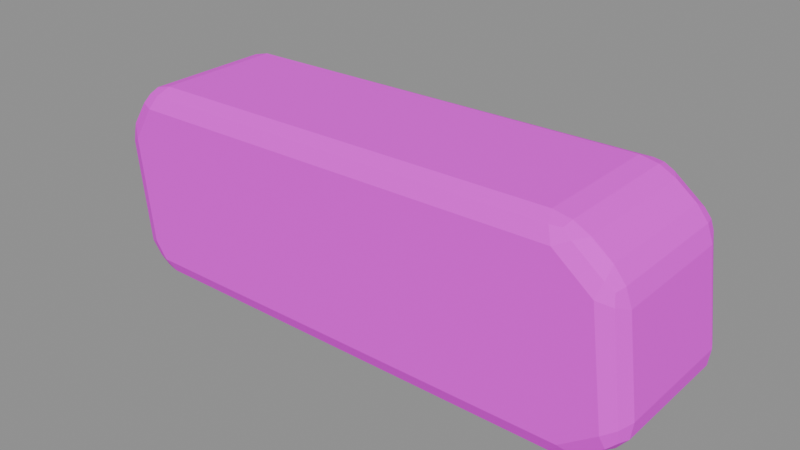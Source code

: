 # Source: brick_b.blend  (saved by Blender 5.3.31; exported with 4.5.12 LTS)
import bpy
from mathutils import Matrix  # noqa: F401  (used for matrix-valued properties, if any)

bpy.ops.wm.read_factory_settings(use_empty=True)
scene = bpy.context.scene
scene.name = '街机屋_组件_brick_b'

# ---- collections
col_sea_scene_rac_brick_b = bpy.data.collections.new('SEA-SCENE-RAC-BRICK-B'); scene.collection.children.link(col_sea_scene_rac_brick_b)

# ---- images (referenced by path relative to the original .blend; pixels are not part of the script)
import os
ASSET_DIR = os.environ.get("B2B_ASSET_DIR", "")  # directory of the original .blend (textures are referenced by path, not embedded)
HERE = os.path.dirname(os.path.abspath(__file__))  # packed textures are extracted next to this script under _unpacked/

def load_image(name, relpath, width, height, colorspace="sRGB"):
    """Load a texture the original file referenced (path relative to the .blend, or extracted next to this script)."""
    p = next((c for c in (os.path.join(HERE, relpath), os.path.join(ASSET_DIR, relpath)) if relpath and os.path.exists(c)), "")
    if p:
        img = bpy.data.images.load(p, check_existing=True)
        img.name = name
    else:  # same state as the original file: an image datablock whose file is absent (Cycles renders it pink)
        img = bpy.data.images.new(name, width, height)
        img.source = "FILE"
        img.filepath = "//" + (relpath or name)
    img.colorspace_settings.name = colorspace
    return img
img_sea_rooftop_arcade_8x8_512_png = load_image('sea_rooftop_arcade_8x8_512.png', 'sea_rooftop_arcade_8x8_512.png', 1024, 1024, 'sRGB')

# ---- materials (node trees are filled in below, after node groups)
mat_sea_matte = bpy.data.materials.new('SEA_Matte')

# ---- material node trees
mat_sea_matte.use_nodes = True; mat_sea_matte.node_tree.nodes.clear()
_N = mat_sea_matte.node_tree.nodes; _L = mat_sea_matte.node_tree.links
n0 = _N.new('ShaderNodeUVMap'); n0.name = 'UV Map'; n0.location = (-520, 0)
n0.width = 160
n0.uv_map = 'PaletteUV'
n1 = _N.new('ShaderNodeTexImage'); n1.name = 'Image Texture'; n1.location = (-300, 0)
n1.image = img_sea_rooftop_arcade_8x8_512_png
n1.interpolation = 'Closest'
n2 = _N.new('ShaderNodeBsdfPrincipled'); n2.name = 'Principled BSDF'; n2.location = (0, 0)
n2.inputs[2].default_value = 0.79
n2.inputs[10].default_value = 0.005
n3 = _N.new('ShaderNodeOutputMaterial'); n3.name = 'Material Output'; n3.location = (320, 0)
_L.new(n0.outputs[0], n1.inputs[0])
_L.new(n1.outputs[0], n2.inputs[0])
_L.new(n2.outputs[0], n3.inputs[0])
n3.is_active_output = True

# ---- meshes
me_rounded_fired_brick_with_tapered_chipped_corner_004 = bpy.data.meshes.new('rounded fired brick with tapered chipped corner.004')
me_rounded_fired_brick_with_tapered_chipped_corner_004.from_pydata([(-0.1354, -0.0335, 0.008064), (-0.1195, -0.0335, 0.0), (-0.1244, -0.0435, 0.01), (-0.1285, -0.0335, 0.001961), (-0.1276, -0.03927, 0.003817), (-0.1207, -0.04057, 0.00333), (-0.132, -0.04057, 0.009032), (0.1296, -0.0335, 0.0059), (0.1182, -0.0435, 0.01), (0.1115, -0.0335, 0.0), (0.1251, -0.04057, 0.006278), (0.1205, -0.03927, 0.003013), (0.1149, -0.04057, 0.002929), (0.1209, -0.0335, 0.001728), (0.1462, -0.0335, 0.02891), (0.1368, -0.0435, 0.02358), (0.1394, -0.0335, 0.0131), (0.1432, -0.04057, 0.02747), (0.1433, -0.03927, 0.02082), (0.1384, -0.04057, 0.01628), (0.145, -0.0335, 0.02006), (0.1307, -0.0335, 0.09368), (0.1291, -0.0435, 0.08215), (0.1398, -0.0335, 0.07757), (0.1312, -0.04057, 0.08954), (0.1354, -0.03927, 0.08573), (0.1365, -0.04057, 0.08013), (0.1366, -0.0335, 0.08639), (0.1025, -0.0335, 0.1078), (0.1091, -0.0435, 0.09795), (0.1203, -0.0335, 0.1018), (0.1058, -0.04057, 0.105), (0.1114, -0.03927, 0.1049), (0.116, -0.04057, 0.1015), (0.1119, -0.0335, 0.1061), (-0.1359, -0.0335, 0.09581), (-0.125, -0.0435, 0.0943), (-0.1205, -0.0335, 0.1044), (-0.1325, -0.04057, 0.09502), (-0.1284, -0.03927, 0.1004), (-0.1216, -0.04057, 0.1011), (-0.1293, -0.0335, 0.1021), (-0.1464, -0.0335, 0.06782), (-0.1372, -0.0435, 0.07534), (-0.1421, -0.0335, 0.08617), (-0.1438, -0.04057, 0.07135), (-0.1443, -0.03927, 0.07701), (-0.1414, -0.04057, 0.08188), (-0.1456, -0.0335, 0.07731), (-0.1309, -0.0435, 0.01876), (-0.1405, -0.0335, 0.015), (-0.1377, -0.04057, 0.0161), (-0.1354, 0.0335, 0.008064), (-0.1244, 0.0435, 0.01), (-0.1195, 0.0335, 0.0), (-0.132, 0.04057, 0.009032), (-0.1276, 0.03927, 0.003817), (-0.1207, 0.04057, 0.00333), (-0.1285, 0.0335, 0.001961), (0.1115, 0.0335, 0.0), (0.1182, 0.0435, 0.01), (0.1296, 0.0335, 0.0059), (0.1149, 0.04057, 0.002929), (0.1205, 0.03927, 0.003013), (0.1251, 0.04057, 0.006278), (0.1209, 0.0335, 0.001728), (0.1394, 0.0335, 0.0131), (0.1368, 0.0435, 0.02358), (0.1462, 0.0335, 0.02891), (0.1384, 0.04057, 0.01628), (0.1433, 0.03927, 0.02082), (0.1432, 0.04057, 0.02747), (0.145, 0.0335, 0.02006), (0.1398, 0.0335, 0.07757), (0.1291, 0.0435, 0.08215), (0.1307, 0.0335, 0.09368), (0.1365, 0.04057, 0.08013), (0.1354, 0.03927, 0.08573), (0.1312, 0.04057, 0.08954), (0.1366, 0.0335, 0.08639), (0.1203, 0.0335, 0.1018), (0.1091, 0.0435, 0.09795), (0.1025, 0.0335, 0.1078), (0.116, 0.04057, 0.1015), (0.1114, 0.03927, 0.1049), (0.1058, 0.04057, 0.105), (0.1119, 0.0335, 0.1061), (-0.1205, 0.0335, 0.1044), (-0.125, 0.0435, 0.0943), (-0.1359, 0.0335, 0.09581), (-0.1216, 0.04057, 0.1011), (-0.1284, 0.03927, 0.1004), (-0.1325, 0.04057, 0.09502), (-0.1293, 0.0335, 0.1021), (-0.1421, 0.0335, 0.08617), (-0.1372, 0.0435, 0.07534), (-0.1464, 0.0335, 0.06782), (-0.1414, 0.04057, 0.08188), (-0.1443, 0.03927, 0.07701), (-0.1438, 0.04057, 0.07135), (-0.1456, 0.0335, 0.07731), (-0.1405, 0.0335, 0.015), (-0.1309, 0.0435, 0.01876), (-0.1377, 0.04057, 0.0161)], [], [(0, 3, 4, 6), (1, 5, 4, 3), (2, 6, 4, 5), (7, 10, 11, 13), (8, 12, 11, 10), (9, 13, 11, 12), (14, 17, 18, 20), (15, 19, 18, 17), (16, 20, 18, 19), (21, 24, 25, 27), (22, 26, 25, 24), (23, 27, 25, 26), (28, 31, 32, 34), (29, 33, 32, 31), (30, 34, 32, 33), (35, 38, 39, 41), (36, 40, 39, 38), (37, 41, 39, 40), (42, 45, 46, 48), (43, 47, 46, 45), (44, 48, 46, 47), (52, 55, 56, 58), (53, 57, 56, 55), (54, 58, 56, 57), (59, 62, 63, 65), (60, 64, 63, 62), (61, 65, 63, 64), (66, 69, 70, 72), (67, 71, 70, 69), (68, 72, 70, 71), (73, 76, 77, 79), (74, 78, 77, 76), (75, 79, 77, 78), (80, 83, 84, 86), (81, 85, 84, 83), (82, 86, 84, 85), (87, 90, 91, 93), (88, 92, 91, 90), (89, 93, 91, 92), (94, 97, 98, 100), (95, 99, 98, 97), (96, 100, 98, 99), (2, 49, 51, 6), (6, 51, 50, 0), (42, 50, 51, 45), (45, 51, 49, 43), (35, 44, 47, 38), (38, 47, 43, 36), (28, 37, 40, 31), (31, 40, 36, 29), (21, 30, 33, 24), (24, 33, 29, 22), (14, 23, 26, 17), (17, 26, 22, 15), (7, 16, 19, 10), (10, 19, 15, 8), (1, 9, 12, 5), (5, 12, 8, 2), (52, 101, 103, 55), (55, 103, 102, 53), (53, 60, 62, 57), (57, 62, 59, 54), (60, 67, 69, 64), (64, 69, 66, 61), (67, 74, 76, 71), (71, 76, 73, 68), (74, 81, 83, 78), (78, 83, 80, 75), (81, 88, 90, 85), (85, 90, 87, 82), (88, 95, 97, 92), (92, 97, 94, 89), (95, 102, 103, 99), (99, 103, 101, 96), (0, 52, 58, 3), (3, 58, 54, 1), (9, 59, 65, 13), (13, 65, 61, 7), (16, 66, 72, 20), (20, 72, 68, 14), (23, 73, 79, 27), (27, 79, 75, 21), (30, 80, 86, 34), (34, 86, 82, 28), (37, 87, 93, 41), (41, 93, 89, 35), (44, 94, 100, 48), (48, 100, 96, 42), (50, 101, 52, 0), (49, 2, 8, 15, 22, 29, 36, 43), (1, 54, 59, 9), (7, 61, 66, 16), (14, 68, 73, 23), (21, 75, 80, 30), (28, 82, 87, 37), (35, 89, 94, 44), (42, 96, 101, 50), (53, 102, 95, 88, 81, 74, 67, 60)])
_uv = me_rounded_fired_brick_with_tapered_chipped_corner_004.uv_layers.new(name='PaletteUV')
_uv.uv.foreach_set('vector', [0.8395, 0.9375, 0.8125, 0.9645, 0.7855, 0.9375, 0.8125, 0.9105, 0.8395, 0.9375, 0.8125, 0.9645, 0.7855, 0.9375, 0.8125, 0.9105, 0.8395, 0.9375, 0.8125, 0.9645, 0.7855, 0.9375, 0.8125, 0.9105, 0.8395, 0.9375, 0.8125, 0.9645, 0.7855, 0.9375, 0.8125, 0.9105, 0.8395, 0.9375, 0.8125, 0.9645, 0.7855, 0.9375, 0.8125, 0.9105, 0.8395, 0.9375, 0.8125, 0.9645, 0.7855, 0.9375, 0.8125, 0.9105, 0.8395, 0.9375, 0.8125, 0.9645, 0.7855, 0.9375, 0.8125, 0.9105, 0.8395, 0.9375, 0.8125, 0.9645, 0.7855, 0.9375, 0.8125, 0.9105, 0.8395, 0.9375, 0.8125, 0.9645, 0.7855, 0.9375, 0.8125, 0.9105, 0.8395, 0.9375, 0.8125, 0.9645, 0.7855, 0.9375, 0.8125, 0.9105, 0.8395, 0.9375, 0.8125, 0.9645, 0.7855, 0.9375, 0.8125, 0.9105, 0.8395, 0.9375, 0.8125, 0.9645, 0.7855, 0.9375, 0.8125, 0.9105, 0.8395, 0.9375, 0.8125, 0.9645, 0.7855, 0.9375, 0.8125, 0.9105, 0.8395, 0.9375, 0.8125, 0.9645, 0.7855, 0.9375, 0.8125, 0.9105, 0.8395, 0.9375, 0.8125, 0.9645, 0.7855, 0.9375, 0.8125, 0.9105, 0.8395, 0.9375, 0.8125, 0.9645, 0.7855, 0.9375, 0.8125, 0.9105, 0.8395, 0.9375, 0.8125, 0.9645, 0.7855, 0.9375, 0.8125, 0.9105, 0.8395, 0.9375, 0.8125, 0.9645, 0.7855, 0.9375, 0.8125, 0.9105, 0.8395, 0.9375, 0.8125, 0.9645, 0.7855, 0.9375, 0.8125, 0.9105, 0.8395, 0.9375, 0.8125, 0.9645, 0.7855, 0.9375, 0.8125, 0.9105, 0.8395, 0.9375, 0.8125, 0.9645, 0.7855, 0.9375, 0.8125, 0.9105, 0.8395, 0.9375, 0.8125, 0.9645, 0.7855, 0.9375, 0.8125, 0.9105, 0.8395, 0.9375, 0.8125, 0.9645, 0.7855, 0.9375, 0.8125, 0.9105, 0.8395, 0.9375, 0.8125, 0.9645, 0.7855, 0.9375, 0.8125, 0.9105, 0.8395, 0.9375, 0.8125, 0.9645, 0.7855, 0.9375, 0.8125, 0.9105, 0.8395, 0.9375, 0.8125, 0.9645, 0.7855, 0.9375, 0.8125, 0.9105, 0.8395, 0.9375, 0.8125, 0.9645, 0.7855, 0.9375, 0.8125, 0.9105, 0.8395, 0.9375, 0.8125, 0.9645, 0.7855, 0.9375, 0.8125, 0.9105, 0.8395, 0.9375, 0.8125, 0.9645, 0.7855, 0.9375, 0.8125, 0.9105, 0.8395, 0.9375, 0.8125, 0.9645, 0.7855, 0.9375, 0.8125, 0.9105, 0.8395, 0.9375, 0.8125, 0.9645, 0.7855, 0.9375, 0.8125, 0.9105, 0.8395, 0.9375, 0.8125, 0.9645, 0.7855, 0.9375, 0.8125, 0.9105, 0.8395, 0.9375, 0.8125, 0.9645, 0.7855, 0.9375, 0.8125, 0.9105, 0.8395, 0.9375, 0.8125, 0.9645, 0.7855, 0.9375, 0.8125, 0.9105, 0.8395, 0.9375, 0.8125, 0.9645, 0.7855, 0.9375, 0.8125, 0.9105, 0.8395, 0.9375, 0.8125, 0.9645, 0.7855, 0.9375, 0.8125, 0.9105, 0.8395, 0.9375, 0.8125, 0.9645, 0.7855, 0.9375, 0.8125, 0.9105, 0.8395, 0.9375, 0.8125, 0.9645, 0.7855, 0.9375, 0.8125, 0.9105, 0.8395, 0.9375, 0.8125, 0.9645, 0.7855, 0.9375, 0.8125, 0.9105, 0.8395, 0.9375, 0.8125, 0.9645, 0.7855, 0.9375, 0.8125, 0.9105, 0.8395, 0.9375, 0.8125, 0.9645, 0.7855, 0.9375, 0.8125, 0.9105, 0.8395, 0.9375, 0.8125, 0.9645, 0.7855, 0.9375, 0.8125, 0.9105, 0.8395, 0.9375, 0.8125, 0.9645, 0.7855, 0.9375, 0.8125, 0.9105, 0.8395, 0.9375, 0.8125, 0.9645, 0.7855, 0.9375, 0.8125, 0.9105, 0.8395, 0.9375, 0.8125, 0.9645, 0.7855, 0.9375, 0.8125, 0.9105, 0.8395, 0.9375, 0.8125, 0.9645, 0.7855, 0.9375, 0.8125, 0.9105, 0.8395, 0.9375, 0.8125, 0.9645, 0.7855, 0.9375, 0.8125, 0.9105, 0.8395, 0.9375, 0.8125, 0.9645, 0.7855, 0.9375, 0.8125, 0.9105, 0.8395, 0.9375, 0.8125, 0.9645, 0.7855, 0.9375, 0.8125, 0.9105, 0.8395, 0.9375, 0.8125, 0.9645, 0.7855, 0.9375, 0.8125, 0.9105, 0.8395, 0.9375, 0.8125, 0.9645, 0.7855, 0.9375, 0.8125, 0.9105, 0.8395, 0.9375, 0.8125, 0.9645, 0.7855, 0.9375, 0.8125, 0.9105, 0.8395, 0.9375, 0.8125, 0.9645, 0.7855, 0.9375, 0.8125, 0.9105, 0.8395, 0.9375, 0.8125, 0.9645, 0.7855, 0.9375, 0.8125, 0.9105, 0.8395, 0.9375, 0.8125, 0.9645, 0.7855, 0.9375, 0.8125, 0.9105, 0.8395, 0.9375, 0.8125, 0.9645, 0.7855, 0.9375, 0.8125, 0.9105, 0.8395, 0.9375, 0.8125, 0.9645, 0.7855, 0.9375, 0.8125, 0.9105, 0.8395, 0.9375, 0.8125, 0.9645, 0.7855, 0.9375, 0.8125, 0.9105, 0.8395, 0.9375, 0.8125, 0.9645, 0.7855, 0.9375, 0.8125, 0.9105, 0.8395, 0.9375, 0.8125, 0.9645, 0.7855, 0.9375, 0.8125, 0.9105, 0.8395, 0.9375, 0.8125, 0.9645, 0.7855, 0.9375, 0.8125, 0.9105, 0.8395, 0.9375, 0.8125, 0.9645, 0.7855, 0.9375, 0.8125, 0.9105, 0.8395, 0.9375, 0.8125, 0.9645, 0.7855, 0.9375, 0.8125, 0.9105, 0.8395, 0.9375, 0.8125, 0.9645, 0.7855, 0.9375, 0.8125, 0.9105, 0.8395, 0.9375, 0.8125, 0.9645, 0.7855, 0.9375, 0.8125, 0.9105, 0.8395, 0.9375, 0.8125, 0.9645, 0.7855, 0.9375, 0.8125, 0.9105, 0.8395, 0.9375, 0.8125, 0.9645, 0.7855, 0.9375, 0.8125, 0.9105, 0.8395, 0.9375, 0.8125, 0.9645, 0.7855, 0.9375, 0.8125, 0.9105, 0.8395, 0.9375, 0.8125, 0.9645, 0.7855, 0.9375, 0.8125, 0.9105, 0.8395, 0.9375, 0.8125, 0.9645, 0.7855, 0.9375, 0.8125, 0.9105, 0.8395, 0.9375, 0.8125, 0.9645, 0.7855, 0.9375, 0.8125, 0.9105, 0.8395, 0.9375, 0.8125, 0.9645, 0.7855, 0.9375, 0.8125, 0.9105, 0.8395, 0.9375, 0.8125, 0.9645, 0.7855, 0.9375, 0.8125, 0.9105, 0.8395, 0.9375, 0.8125, 0.9645, 0.7855, 0.9375, 0.8125, 0.9105, 0.8395, 0.9375, 0.8125, 0.9645, 0.7855, 0.9375, 0.8125, 0.9105, 0.8395, 0.9375, 0.8125, 0.9645, 0.7855, 0.9375, 0.8125, 0.9105, 0.8395, 0.9375, 0.8125, 0.9645, 0.7855, 0.9375, 0.8125, 0.9105, 0.8395, 0.9375, 0.8125, 0.9645, 0.7855, 0.9375, 0.8125, 0.9105, 0.8395, 0.9375, 0.8125, 0.9645, 0.7855, 0.9375, 0.8125, 0.9105, 0.8395, 0.9375, 0.8125, 0.9645, 0.7855, 0.9375, 0.8125, 0.9105, 0.8395, 0.9375, 0.8125, 0.9645, 0.7855, 0.9375, 0.8125, 0.9105, 0.8395, 0.9375, 0.8125, 0.9645, 0.7855, 0.9375, 0.8125, 0.9105, 0.8395, 0.9375, 0.8125, 0.9645, 0.7855, 0.9375, 0.8125, 0.9105, 0.8395, 0.9375, 0.8125, 0.9645, 0.7855, 0.9375, 0.8125, 0.9105, 0.8395, 0.9375, 0.8125, 0.9645, 0.7855, 0.9375, 0.8125, 0.9105, 0.8395, 0.9375, 0.8125, 0.9645, 0.7855, 0.9375, 0.8125, 0.9105, 0.8395, 0.9375, 0.8125, 0.9645, 0.7855, 0.9375, 0.8125, 0.9105, 0.8395, 0.9375, 0.8125, 0.9645, 0.7855, 0.9375, 0.8125, 0.9105, 0.8395, 0.9375, 0.8125, 0.9645, 0.7855, 0.9375, 0.8125, 0.9105, 0.8395, 0.9375, 0.8316, 0.9566, 0.8125, 0.9645, 0.7934, 0.9566, 0.7855, 0.9375, 0.7934, 0.9184, 0.8125, 0.9105, 0.8316, 0.9184, 0.8395, 0.9375, 0.8125, 0.9645, 0.7855, 0.9375, 0.8125, 0.9105, 0.8395, 0.9375, 0.8125, 0.9645, 0.7855, 0.9375, 0.8125, 0.9105, 0.8395, 0.9375, 0.8125, 0.9645, 0.7855, 0.9375, 0.8125, 0.9105, 0.8395, 0.9375, 0.8125, 0.9645, 0.7855, 0.9375, 0.8125, 0.9105, 0.8395, 0.9375, 0.8125, 0.9645, 0.7855, 0.9375, 0.8125, 0.9105, 0.8395, 0.9375, 0.8125, 0.9645, 0.7855, 0.9375, 0.8125, 0.9105, 0.8395, 0.9375, 0.8125, 0.9645, 0.7855, 0.9375, 0.8125, 0.9105, 0.8395, 0.9375, 0.8316, 0.9566, 0.8125, 0.9645, 0.7934, 0.9566, 0.7855, 0.9375, 0.7934, 0.9184, 0.8125, 0.9105, 0.8316, 0.9184])
me_rounded_fired_brick_with_tapered_chipped_corner_004.materials.append(mat_sea_matte)
me_rounded_fired_brick_with_tapered_chipped_corner_004.update()
me_rounded_fired_brick_with_tapered_chipped_corner_004.normals_split_custom_set([tuple(v) for v in zip(*[iter([-0.6364, -0.3654, -0.6793, -0.6364, -0.3654, -0.6793, -0.6364, -0.3654, -0.6793, -0.6364, -0.3654, -0.6793, -0.1715, -0.3654, -0.9149, -0.1715, -0.3654, -0.9149, -0.1715, -0.3654, -0.9149, -0.1715, -0.3654, -0.9149, -0.2353, -0.8538, -0.4644, -0.2353, -0.8538, -0.4644, -0.2353, -0.8538, -0.4644, -0.2353, -0.8538, -0.4644, 0.449, -0.2799, -0.8486, 0.449, -0.2799, -0.8486, 0.449, -0.2799, -0.8486, 0.449, -0.2799, -0.8486, 0.1547, -0.8669, -0.4739, 0.1547, -0.8669, -0.4739, 0.1547, -0.8669, -0.4739, 0.1547, -0.8669, -0.4739, 0.1382, -0.2799, -0.95, 0.1382, -0.2799, -0.95, 0.1382, -0.2799, -0.95, 0.1382, -0.2799, -0.95, 0.9346, -0.3431, -0.09434, 0.9346, -0.3431, -0.09434, 0.9346, -0.3431, -0.09434, 0.9346, -0.3431, -0.09434, 0.4745, -0.8565, -0.2031, 0.4745, -0.8565, -0.2031, 0.4745, -0.8565, -0.2031, 0.4745, -0.8565, -0.2031, 0.7133, -0.3431, -0.6112, 0.7133, -0.3431, -0.6112, 0.7133, -0.3431, -0.6112, 0.7133, -0.3431, -0.6112, 0.7241, -0.2729, 0.6334, 0.7241, -0.2729, 0.6334, 0.7241, -0.2729, 0.6334, 0.7241, -0.2729, 0.6334, 0.4377, -0.8641, 0.2487, 0.4377, -0.8641, 0.2487, 0.4377, -0.8641, 0.2487, 0.4377, -0.8641, 0.2487, 0.9148, -0.2729, 0.2978, 0.9148, -0.2729, 0.2978, 0.9148, -0.2729, 0.2978, 0.9148, -0.2729, 0.2978, 0.1378, -0.2768, 0.951, 0.1378, -0.2768, 0.951, 0.1378, -0.2768, 0.951, 0.1378, -0.2768, 0.951, 0.1605, -0.8657, 0.4742, 0.1605, -0.8657, 0.4742, 0.1605, -0.8657, 0.4742, 0.1605, -0.8657, 0.4742, 0.468, -0.2768, 0.8393, 0.468, -0.2768, 0.8393, 0.468, -0.2768, 0.8393, 0.468, -0.2768, 0.8393, -0.6687, -0.357, 0.6522, -0.6687, -0.357, 0.6522, -0.6687, -0.357, 0.6522, -0.6687, -0.357, 0.6522, -0.2525, -0.8545, 0.454, -0.2525, -0.8545, 0.454, -0.2525, -0.8545, 0.454, -0.2525, -0.8545, 0.454, -0.2014, -0.357, 0.9121, -0.2014, -0.357, 0.9121, -0.2014, -0.357, 0.9121, -0.2014, -0.357, 0.9121, -0.9598, -0.2769, 0.04604, -0.9598, -0.2769, 0.04604, -0.9598, -0.2769, 0.04604, -0.9598, -0.2769, 0.04604, -0.4874, -0.8657, 0.1141, -0.4874, -0.8657, 0.1141, -0.4874, -0.8657, 0.1141, -0.4874, -0.8657, 0.1141, -0.8805, -0.2769, 0.3848, -0.8805, -0.2769, 0.3848, -0.8805, -0.2769, 0.3848, -0.8805, -0.2769, 0.3848, -0.6364, 0.3654, -0.6793, -0.6364, 0.3654, -0.6793, -0.6364, 0.3654, -0.6793, -0.6364, 0.3654, -0.6793, -0.2353, 0.8538, -0.4644, -0.2353, 0.8538, -0.4644, -0.2353, 0.8538, -0.4644, -0.2353, 0.8538, -0.4644, -0.1715, 0.3654, -0.9149, -0.1715, 0.3654, -0.9149, -0.1715, 0.3654, -0.9149, -0.1715, 0.3654, -0.9149, 0.1382, 0.2799, -0.95, 0.1382, 0.2799, -0.95, 0.1382, 0.2799, -0.95, 0.1382, 0.2799, -0.95, 0.1547, 0.8669, -0.4739, 0.1547, 0.8669, -0.4739, 0.1547, 0.8669, -0.4739, 0.1547, 0.8669, -0.4739, 0.449, 0.2799, -0.8486, 0.449, 0.2799, -0.8486, 0.449, 0.2799, -0.8486, 0.449, 0.2799, -0.8486, 0.7133, 0.3431, -0.6112, 0.7133, 0.3431, -0.6112, 0.7133, 0.3431, -0.6112, 0.7133, 0.3431, -0.6112, 0.4745, 0.8565, -0.2031, 0.4745, 0.8565, -0.2031, 0.4745, 0.8565, -0.2031, 0.4745, 0.8565, -0.2031, 0.9346, 0.3431, -0.09434, 0.9346, 0.3431, -0.09434, 0.9346, 0.3431, -0.09434, 0.9346, 0.3431, -0.09434, 0.9148, 0.2729, 0.2978, 0.9148, 0.2729, 0.2978, 0.9148, 0.2729, 0.2978, 0.9148, 0.2729, 0.2978, 0.4377, 0.8641, 0.2487, 0.4377, 0.8641, 0.2487, 0.4377, 0.8641, 0.2487, 0.4377, 0.8641, 0.2487, 0.7241, 0.2729, 0.6334, 0.7241, 0.2729, 0.6334, 0.7241, 0.2729, 0.6334, 0.7241, 0.2729, 0.6334, 0.468, 0.2768, 0.8393, 0.468, 0.2768, 0.8393, 0.468, 0.2768, 0.8393, 0.468, 0.2768, 0.8393, 0.1605, 0.8657, 0.4742, 0.1605, 0.8657, 0.4742, 0.1605, 0.8657, 0.4742, 0.1605, 0.8657, 0.4742, 0.1378, 0.2768, 0.951, 0.1378, 0.2768, 0.951, 0.1378, 0.2768, 0.951, 0.1378, 0.2768, 0.951, -0.2014, 0.357, 0.9121, -0.2014, 0.357, 0.9121, -0.2014, 0.357, 0.9121, -0.2014, 0.357, 0.9121, -0.2525, 0.8545, 0.454, -0.2525, 0.8545, 0.454, -0.2525, 0.8545, 0.454, -0.2525, 0.8545, 0.454, -0.6687, 0.357, 0.6522, -0.6687, 0.357, 0.6522, -0.6687, 0.357, 0.6522, -0.6687, 0.357, 0.6522, -0.8805, 0.2769, 0.3848, -0.8805, 0.2769, 0.3848, -0.8805, 0.2769, 0.3848, -0.8805, 0.2769, 0.3848, -0.4874, 0.8657, 0.1141, -0.4874, 0.8657, 0.1141, -0.4874, 0.8657, 0.1141, -0.4874, 0.8657, 0.1141, -0.9598, 0.2769, 0.04604, -0.9598, 0.2769, 0.04604, -0.9598, 0.2769, 0.04604, -0.9598, 0.2769, 0.04604, -0.3137, -0.9187, -0.2399, -0.3137, -0.9187, -0.2399, -0.3137, -0.9187, -0.2399, -0.3137, -0.9187, -0.2399, -0.7259, -0.4021, -0.5581, -0.7259, -0.4021, -0.5581, -0.7259, -0.4021, -0.5581, -0.7259, -0.4021, -0.5581, -0.9182, -0.3827, -0.1024, -0.9182, -0.3827, -0.1024, -0.9182, -0.3827, -0.1024, -0.9182, -0.3827, -0.1024, -0.3803, -0.9239, -0.04242, -0.3803, -0.9239, -0.04242, -0.3803, -0.9239, -0.04242, -0.3803, -0.9239, -0.04242, -0.7636, -0.4031, 0.5044, -0.7636, -0.4031, 0.5044, -0.7636, -0.4031, 0.5044, -0.7636, -0.4031, 0.5044, -0.327, -0.9204, 0.2143, -0.327, -0.9204, 0.2143, -0.327, -0.9204, 0.2143, -0.327, -0.9204, 0.2143, -0.01495, -0.4018, 0.9156, -0.01495, -0.4018, 0.9156, -0.01495, -0.4018, 0.9156, -0.01495, -0.4018, 0.9156, -0.006372, -0.9205, 0.3908, -0.006372, -0.9205, 0.3908, -0.006372, -0.9205, 0.3908, -0.006372, -0.9205, 0.3908, 0.5724, -0.3827, 0.7252, 0.5724, -0.3827, 0.7252, 0.5724, -0.3827, 0.7252, 0.5724, -0.3827, 0.7252, 0.2371, -0.9239, 0.3004, 0.2371, -0.9239, 0.3004, 0.2371, -0.9239, 0.3004, 0.2371, -0.9239, 0.3004, 0.9103, -0.397, 0.1173, 0.9103, -0.397, 0.1173, 0.9103, -0.397, 0.1173, 0.9103, -0.397, 0.1173, 0.3854, -0.9214, 0.04977, 0.3854, -0.9214, 0.04977, 0.3854, -0.9214, 0.04977, 0.3854, -0.9214, 0.04977, 0.5478, -0.3978, -0.736, 0.5478, -0.3978, -0.736, 0.5478, -0.3978, -0.736, 0.5478, -0.3978, -0.736, 0.2313, -0.9214, -0.3123, 0.2313, -0.9214, -0.3123, 0.2313, -0.9214, -0.3123, 0.2313, -0.9214, -0.3123, -0.0007857, -0.4048, -0.9144, -0.0007857, -0.4048, -0.9144, -0.0007857, -0.4048, -0.9144, -0.0007857, -0.4048, -0.9144, -0.0003288, -0.9199, -0.3922, -0.0003288, -0.9199, -0.3922, -0.0003288, -0.9199, -0.3922, -0.0003288, -0.9199, -0.3922, -0.7259, 0.4021, -0.5581, -0.7259, 0.4021, -0.5581, -0.7259, 0.4021, -0.5581, -0.7259, 0.4021, -0.5581, -0.3137, 0.9187, -0.2399, -0.3137, 0.9187, -0.2399, -0.3137, 0.9187, -0.2399, -0.3137, 0.9187, -0.2399, -0.0003288, 0.9199, -0.3922, -0.0003288, 0.9199, -0.3922, -0.0003288, 0.9199, -0.3922, -0.0003288, 0.9199, -0.3922, -0.0007857, 0.4048, -0.9144, -0.0007857, 0.4048, -0.9144, -0.0007857, 0.4048, -0.9144, -0.0007857, 0.4048, -0.9144, 0.2313, 0.9214, -0.3123, 0.2313, 0.9214, -0.3123, 0.2313, 0.9214, -0.3123, 0.2313, 0.9214, -0.3123, 0.5478, 0.3978, -0.736, 0.5478, 0.3978, -0.736, 0.5478, 0.3978, -0.736, 0.5478, 0.3978, -0.736, 0.3854, 0.9214, 0.04977, 0.3854, 0.9214, 0.04977, 0.3854, 0.9214, 0.04977, 0.3854, 0.9214, 0.04977, 0.9103, 0.397, 0.1173, 0.9103, 0.397, 0.1173, 0.9103, 0.397, 0.1173, 0.9103, 0.397, 0.1173, 0.2371, 0.9239, 0.3004, 0.2371, 0.9239, 0.3004, 0.2371, 0.9239, 0.3004, 0.2371, 0.9239, 0.3004, 0.5724, 0.3827, 0.7252, 0.5724, 0.3827, 0.7252, 0.5724, 0.3827, 0.7252, 0.5724, 0.3827, 0.7252, -0.006372, 0.9205, 0.3908, -0.006372, 0.9205, 0.3908, -0.006372, 0.9205, 0.3908, -0.006372, 0.9205, 0.3908, -0.01495, 0.4018, 0.9156, -0.01495, 0.4018, 0.9156, -0.01495, 0.4018, 0.9156, -0.01495, 0.4018, 0.9156, -0.327, 0.9204, 0.2143, -0.327, 0.9204, 0.2143, -0.327, 0.9204, 0.2143, -0.327, 0.9204, 0.2143, -0.7636, 0.4031, 0.5044, -0.7636, 0.4031, 0.5044, -0.7636, 0.4031, 0.5044, -0.7636, 0.4031, 0.5044, -0.3803, 0.9239, -0.04242, -0.3803, 0.9239, -0.04242, -0.3803, 0.9239, -0.04242, -0.3803, 0.9239, -0.04242, -0.9182, 0.3827, -0.1024, -0.9182, 0.3827, -0.1024, -0.9182, 0.3827, -0.1024, -0.9182, 0.3827, -0.1024, -0.6621, -2.644e-09, -0.7494, -0.6621, -2.644e-09, -0.7494, -0.6621, -2.644e-09, -0.7494, -0.6621, -2.644e-09, -0.7494, -0.2127, 0.0, -0.9771, -0.2127, 0.0, -0.9771, -0.2127, 0.0, -0.9771, -0.2127, 0.0, -0.9771, 0.1801, 0.0, -0.9836, 0.1801, 0.0, -0.9836, 0.1801, 0.0, -0.9836, 0.1801, 0.0, -0.9836, 0.4349, 6.628e-09, -0.9005, 0.4349, 6.628e-09, -0.9005, 0.4349, 6.628e-09, -0.9005, 0.4349, 6.628e-09, -0.9005, 0.7792, -1.945e-07, -0.6268, 0.7792, -1.945e-07, -0.6268, 0.7792, -1.945e-07, -0.6268, 0.7792, -1.945e-07, -0.6268, 0.9914, -3.89e-07, -0.1312, 0.9914, -3.89e-07, -0.1312, 0.9914, -3.89e-07, -0.1312, 0.9914, -3.89e-07, -0.1312, 0.9394, 0.0, 0.3428, 0.9394, 0.0, 0.3428, 0.9394, 0.0, 0.3428, 0.9394, 0.0, 0.3428, 0.7754, 0.0, 0.6315, 0.7754, 0.0, 0.6315, 0.7754, 0.0, 0.6315, 0.7754, 0.0, 0.6315, 0.4552, 0.0, 0.8904, 0.4552, 0.0, 0.8904, 0.4552, 0.0, 0.8904, 0.4552, 0.0, 0.8904, 0.179, 0.0, 0.9839, 0.179, 0.0, 0.9839, 0.179, 0.0, 0.9839, 0.179, 0.0, 0.9839, -0.2446, 4.762e-08, 0.9696, -0.2446, 4.762e-08, 0.9696, -0.2446, 4.762e-08, 0.9696, -0.2446, 4.762e-08, 0.9696, -0.6948, 9.525e-08, 0.7192, -0.6948, 9.525e-08, 0.7192, -0.6948, 9.525e-08, 0.7192, -0.6948, 9.525e-08, 0.7192, -0.9302, 0.0, 0.3672, -0.9302, 0.0, 0.3672, -0.9302, 0.0, 0.3672, -0.9302, 0.0, 0.3672, -0.9965, 0.0, 0.08392, -0.9965, 0.0, 0.08392, -0.9965, 0.0, 0.08392, -0.9965, 0.0, 0.08392, -0.8064, -3.366e-08, -0.5914, -0.8064, -3.366e-08, -0.5914, -0.8064, -3.366e-08, -0.5914, -0.8064, -3.366e-08, -0.5914, 0.0, -1.0, 2.574e-08, 0.0, -1.0, 2.574e-08, 0.0, -1.0, 2.574e-08, 0.0, -1.0, 2.574e-08, 0.0, -1.0, 2.574e-08, 0.0, -1.0, 2.574e-08, 0.0, -1.0, 2.574e-08, 0.0, -1.0, 2.574e-08, 0.0, 0.0, -1.0, 0.0, 0.0, -1.0, 0.0, 0.0, -1.0, 0.0, 0.0, -1.0, 0.59, 0.0, -0.8074, 0.59, 0.0, -0.8074, 0.59, 0.0, -0.8074, 0.59, 0.0, -0.8074, 0.9915, 0.0, 0.1303, 0.9915, 0.0, 0.1303, 0.9915, 0.0, 0.1303, 0.9915, 0.0, 0.1303, 0.6195, 0.0, 0.785, 0.6195, 0.0, 0.785, 0.6195, 0.0, 0.785, 0.6195, 0.0, 0.785, -0.01555, 0.0, 0.9999, -0.01555, 0.0, 0.9999, -0.01555, 0.0, 0.9999, -0.01555, 0.0, 0.9999, -0.8413, 0.0, 0.5405, -0.8413, 0.0, 0.5405, -0.8413, 0.0, 0.5405, -0.8413, 0.0, 0.5405, -0.9938, 0.0, -0.1108, -0.9938, 0.0, -0.1108, -0.9938, 0.0, -0.1108, -0.9938, 0.0, -0.1108, 0.0, 1.0, 3.346e-08, 0.0, 1.0, 3.346e-08, 0.0, 1.0, 3.346e-08, 0.0, 1.0, 3.346e-08, 0.0, 1.0, 3.346e-08, 0.0, 1.0, 3.346e-08, 0.0, 1.0, 3.346e-08, 0.0, 1.0, 3.346e-08])] * 3)])

# ---- objects
ob_rounded_fired_brick_with_tapered_chipped_corner_001 = bpy.data.objects.new('rounded fired brick with tapered chipped corner.001', me_rounded_fired_brick_with_tapered_chipped_corner_004)

# ---- transforms, parenting, visibility, modifiers, constraints
ob_rounded_fired_brick_with_tapered_chipped_corner_001.location = (0.0, 0.0, 0.0)

# ---- collection membership
col_sea_scene_rac_brick_b.objects.link(ob_rounded_fired_brick_with_tapered_chipped_corner_001)

# ---- scene / render settings (as saved in the file)
scene.frame_start = 1; scene.frame_end = 250; scene.frame_set(1)
scene.render.engine = 'BLENDER_EEVEE_NEXT'
scene.render.image_settings.exr_codec = 'NONE'
scene.render.use_bake_clear = False
scene.render.bake_margin = 0
scene.render.bake_bias = 0.0
scene.render.bake_samples = 0
scene.render.simplify_subdivision_render = 0
scene.render.simplify_child_particles_render = 0.0
scene.render.compositor_device = 'GPU'
scene.eevee.use_volume_custom_range = False
scene.eevee.gtao_distance = 0.0
scene.eevee.use_fast_gi = False
scene.eevee.fast_gi_thickness_near = 0.1
scene.eevee.fast_gi_thickness_far = 0.0
scene.eevee.ray_tracing_options.screen_trace_thickness = 0.1
bpy.context.view_layer.update()

# ---- added for rendering (the .blend has no active camera and no usable light): camera, sun + grey world if the file has none
cam_auto = bpy.data.cameras.new('AutoCamera')
cam_auto.lens = 50.0
cam_auto.sensor_width = 36.0
cam_auto.clip_end = 1000.0
ob_auto_camera = bpy.data.objects.new('AutoCamera', cam_auto)
scene.collection.objects.link(ob_auto_camera)
ob_auto_camera.location = (0.299435, -0.359438, 0.293548)
ob_auto_camera.rotation_euler = (1.09748, -7.21219e-08, 0.694738)
scene.camera = ob_auto_camera
light_auto_sun = bpy.data.lights.new('AutoSun', 'SUN')
light_auto_sun.energy = 3.0
light_auto_sun.angle = 0.0523599
ob_auto_sun = bpy.data.objects.new('AutoSun', light_auto_sun)
scene.collection.objects.link(ob_auto_sun)
ob_auto_sun.rotation_euler = (0.872665, 0.174533, 0.523599)
if scene.world is None:
    world_auto = bpy.data.worlds.new('AutoWorld')
    world_auto.color = (0.3, 0.3, 0.3)
    scene.world = world_auto
bpy.context.view_layer.update()
